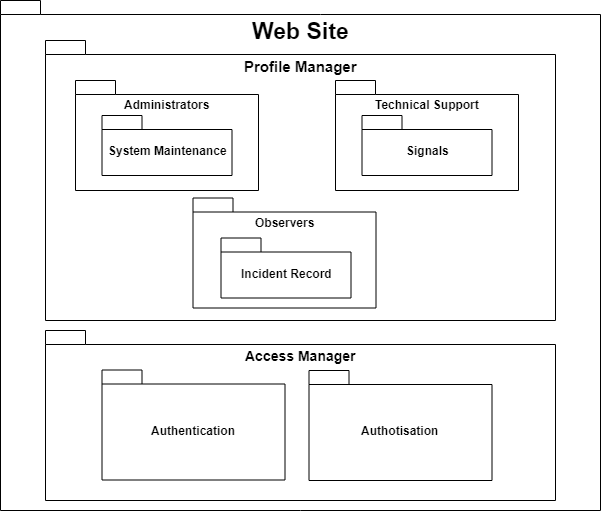

The diagram above was exported from draw.io. Its source (the exported page's mxGraphModel, read from the mxfile embedded in the PNG):
<mxGraphModel dx="1010" dy="554" grid="1" gridSize="10" guides="1" tooltips="1" connect="1" arrows="1" fold="1" page="1" pageScale="1" pageWidth="850" pageHeight="1100" math="0" shadow="0">
  <root>
    <mxCell id="0" />
    <mxCell id="1" parent="0" />
    <mxCell id="oxIbhcNnZjQltCuzmWBf-1" value="&lt;font style=&quot;font-size: 23px;&quot;&gt;Web Site&lt;/font&gt;" style="shape=folder;fontStyle=1;spacingTop=10;tabWidth=40;tabHeight=14;tabPosition=left;html=1;verticalAlign=top;fontSize=23;" parent="1" vertex="1">
      <mxGeometry x="105" y="180" width="600" height="510" as="geometry" />
    </mxCell>
    <mxCell id="oxIbhcNnZjQltCuzmWBf-7" value="Access&amp;nbsp;Manager" style="shape=folder;fontStyle=1;spacingTop=10;tabWidth=40;tabHeight=14;tabPosition=left;html=1;verticalAlign=top;fontSize=14;" parent="1" vertex="1">
      <mxGeometry x="150" y="510" width="510" height="170" as="geometry" />
    </mxCell>
    <mxCell id="oxIbhcNnZjQltCuzmWBf-4" value="Authotisation" style="shape=folder;fontStyle=1;spacingTop=10;tabWidth=40;tabHeight=14;tabPosition=left;html=1;" parent="1" vertex="1">
      <mxGeometry x="413.5" y="550" width="183" height="110" as="geometry" />
    </mxCell>
    <mxCell id="oxIbhcNnZjQltCuzmWBf-32" value="Authentication" style="shape=folder;fontStyle=1;spacingTop=10;tabWidth=40;tabHeight=14;tabPosition=left;html=1;" parent="1" vertex="1">
      <mxGeometry x="206.5" y="549.5" width="183" height="110" as="geometry" />
    </mxCell>
    <mxCell id="oxIbhcNnZjQltCuzmWBf-34" value="Profile Manager" style="shape=folder;fontStyle=1;spacingTop=10;tabWidth=40;tabHeight=14;tabPosition=left;html=1;verticalAlign=top;fontSize=15;" parent="1" vertex="1">
      <mxGeometry x="150" y="220" width="510" height="280" as="geometry" />
    </mxCell>
    <mxCell id="oxIbhcNnZjQltCuzmWBf-29" value="Technical Support" style="shape=folder;fontStyle=1;spacingTop=10;tabWidth=40;tabHeight=14;tabPosition=left;html=1;verticalAlign=top;" parent="1" vertex="1">
      <mxGeometry x="440" y="260" width="183" height="110" as="geometry" />
    </mxCell>
    <mxCell id="oxIbhcNnZjQltCuzmWBf-30" value="Signals" style="shape=folder;fontStyle=1;spacingTop=10;tabWidth=40;tabHeight=14;tabPosition=left;html=1;" parent="1" vertex="1">
      <mxGeometry x="466.5" y="295" width="130" height="60" as="geometry" />
    </mxCell>
    <mxCell id="oxIbhcNnZjQltCuzmWBf-3" value="Administrators&lt;br&gt;" style="shape=folder;fontStyle=1;spacingTop=10;tabWidth=40;tabHeight=14;tabPosition=left;html=1;verticalAlign=top;" parent="1" vertex="1">
      <mxGeometry x="180" y="260" width="183" height="110" as="geometry" />
    </mxCell>
    <mxCell id="oxIbhcNnZjQltCuzmWBf-6" value="System Maintenance" style="shape=folder;fontStyle=1;spacingTop=10;tabWidth=40;tabHeight=14;tabPosition=left;html=1;" parent="1" vertex="1">
      <mxGeometry x="206.5" y="295" width="130" height="60" as="geometry" />
    </mxCell>
    <mxCell id="oxIbhcNnZjQltCuzmWBf-28" value="Observers" style="shape=folder;fontStyle=1;spacingTop=10;tabWidth=40;tabHeight=14;tabPosition=left;html=1;verticalAlign=top;" parent="1" vertex="1">
      <mxGeometry x="297.5" y="377.5" width="183" height="110" as="geometry" />
    </mxCell>
    <mxCell id="oxIbhcNnZjQltCuzmWBf-31" value="Incident Record" style="shape=folder;fontStyle=1;spacingTop=10;tabWidth=40;tabHeight=14;tabPosition=left;html=1;" parent="1" vertex="1">
      <mxGeometry x="325.5" y="417.5" width="130" height="60" as="geometry" />
    </mxCell>
  </root>
</mxGraphModel>